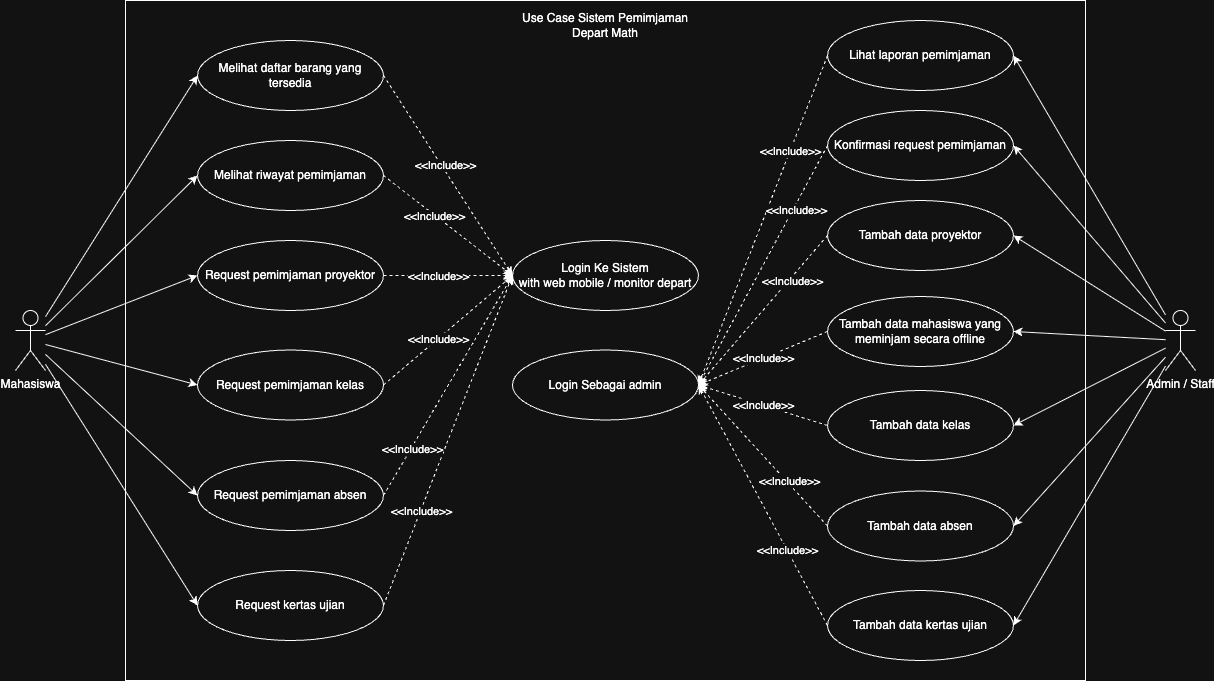

The diagram above was exported from draw.io. Its source (the exported page's mxGraphModel, read from the mxfile embedded in the PNG):
<mxGraphModel dx="449" dy="297" grid="1" gridSize="10" guides="1" tooltips="1" connect="1" arrows="1" fold="1" page="1" pageScale="1" pageWidth="827" pageHeight="1169" math="0" shadow="0">
  <root>
    <mxCell id="0" />
    <mxCell id="1" parent="0" />
    <mxCell id="IHURBbrh3TKNwNTcYzTW-1" value="Mahasiswa" style="shape=umlActor;verticalLabelPosition=bottom;verticalAlign=top;html=1;outlineConnect=0;" vertex="1" parent="1">
      <mxGeometry x="130" y="510" width="30" height="60" as="geometry" />
    </mxCell>
    <mxCell id="IHURBbrh3TKNwNTcYzTW-2" value="" style="rounded=0;whiteSpace=wrap;html=1;" vertex="1" parent="1">
      <mxGeometry x="240" y="200" width="960" height="680" as="geometry" />
    </mxCell>
    <mxCell id="IHURBbrh3TKNwNTcYzTW-4" value="Login Ke Sistem&lt;br&gt;with web mobile / monitor depart" style="ellipse;whiteSpace=wrap;html=1;" vertex="1" parent="1">
      <mxGeometry x="627" y="440" width="186" height="70" as="geometry" />
    </mxCell>
    <mxCell id="IHURBbrh3TKNwNTcYzTW-28" style="rounded=0;orthogonalLoop=1;jettySize=auto;html=1;entryX=0;entryY=0.5;entryDx=0;entryDy=0;dashed=1;" edge="1" parent="1" source="IHURBbrh3TKNwNTcYzTW-5" target="IHURBbrh3TKNwNTcYzTW-4">
      <mxGeometry relative="1" as="geometry" />
    </mxCell>
    <mxCell id="IHURBbrh3TKNwNTcYzTW-55" value="&amp;lt;&amp;lt;Include&amp;gt;&amp;gt;" style="edgeLabel;html=1;align=center;verticalAlign=middle;resizable=0;points=[];" vertex="1" connectable="0" parent="IHURBbrh3TKNwNTcYzTW-28">
      <mxGeometry x="-0.1525" y="-1" relative="1" as="geometry">
        <mxPoint as="offset" />
      </mxGeometry>
    </mxCell>
    <mxCell id="IHURBbrh3TKNwNTcYzTW-5" value="Request pemimjaman proyektor" style="ellipse;whiteSpace=wrap;html=1;" vertex="1" parent="1">
      <mxGeometry x="312" y="440" width="186" height="70" as="geometry" />
    </mxCell>
    <mxCell id="IHURBbrh3TKNwNTcYzTW-29" style="rounded=0;orthogonalLoop=1;jettySize=auto;html=1;entryX=0;entryY=0.5;entryDx=0;entryDy=0;dashed=1;exitX=1;exitY=0.5;exitDx=0;exitDy=0;" edge="1" parent="1" source="IHURBbrh3TKNwNTcYzTW-6" target="IHURBbrh3TKNwNTcYzTW-4">
      <mxGeometry relative="1" as="geometry" />
    </mxCell>
    <mxCell id="IHURBbrh3TKNwNTcYzTW-56" value="&amp;lt;&amp;lt;Include&amp;gt;&amp;gt;" style="edgeLabel;html=1;align=center;verticalAlign=middle;resizable=0;points=[];" vertex="1" connectable="0" parent="IHURBbrh3TKNwNTcYzTW-29">
      <mxGeometry x="-0.1543" relative="1" as="geometry">
        <mxPoint as="offset" />
      </mxGeometry>
    </mxCell>
    <mxCell id="IHURBbrh3TKNwNTcYzTW-6" value="Request pemimjaman kelas" style="ellipse;whiteSpace=wrap;html=1;" vertex="1" parent="1">
      <mxGeometry x="312" y="549.5" width="186" height="70" as="geometry" />
    </mxCell>
    <mxCell id="IHURBbrh3TKNwNTcYzTW-32" style="rounded=0;orthogonalLoop=1;jettySize=auto;html=1;entryX=0;entryY=0.5;entryDx=0;entryDy=0;dashed=1;exitX=1;exitY=0.5;exitDx=0;exitDy=0;" edge="1" parent="1" source="IHURBbrh3TKNwNTcYzTW-7" target="IHURBbrh3TKNwNTcYzTW-4">
      <mxGeometry relative="1" as="geometry" />
    </mxCell>
    <mxCell id="IHURBbrh3TKNwNTcYzTW-58" value="&amp;lt;&amp;lt;Include&amp;gt;&amp;gt;" style="edgeLabel;html=1;align=center;verticalAlign=middle;resizable=0;points=[];" vertex="1" connectable="0" parent="IHURBbrh3TKNwNTcYzTW-32">
      <mxGeometry x="-0.4326" y="-1" relative="1" as="geometry">
        <mxPoint y="-1" as="offset" />
      </mxGeometry>
    </mxCell>
    <mxCell id="IHURBbrh3TKNwNTcYzTW-7" value="Request kertas ujian" style="ellipse;whiteSpace=wrap;html=1;" vertex="1" parent="1">
      <mxGeometry x="312" y="770" width="186" height="70" as="geometry" />
    </mxCell>
    <mxCell id="IHURBbrh3TKNwNTcYzTW-30" style="rounded=0;orthogonalLoop=1;jettySize=auto;html=1;entryX=0;entryY=0.5;entryDx=0;entryDy=0;dashed=1;exitX=1;exitY=0.5;exitDx=0;exitDy=0;" edge="1" parent="1" source="IHURBbrh3TKNwNTcYzTW-8" target="IHURBbrh3TKNwNTcYzTW-4">
      <mxGeometry relative="1" as="geometry" />
    </mxCell>
    <mxCell id="IHURBbrh3TKNwNTcYzTW-57" value="&amp;lt;&amp;lt;Include&amp;gt;&amp;gt;" style="edgeLabel;html=1;align=center;verticalAlign=middle;resizable=0;points=[];" vertex="1" connectable="0" parent="IHURBbrh3TKNwNTcYzTW-30">
      <mxGeometry x="-0.5725" y="-2" relative="1" as="geometry">
        <mxPoint as="offset" />
      </mxGeometry>
    </mxCell>
    <mxCell id="IHURBbrh3TKNwNTcYzTW-8" value="Request pemimjaman absen" style="ellipse;whiteSpace=wrap;html=1;" vertex="1" parent="1">
      <mxGeometry x="312" y="660" width="186" height="70" as="geometry" />
    </mxCell>
    <mxCell id="IHURBbrh3TKNwNTcYzTW-26" style="rounded=0;orthogonalLoop=1;jettySize=auto;html=1;entryX=0;entryY=0.5;entryDx=0;entryDy=0;dashed=1;exitX=1;exitY=0.5;exitDx=0;exitDy=0;" edge="1" parent="1" source="IHURBbrh3TKNwNTcYzTW-9" target="IHURBbrh3TKNwNTcYzTW-4">
      <mxGeometry relative="1" as="geometry" />
    </mxCell>
    <mxCell id="IHURBbrh3TKNwNTcYzTW-53" value="&amp;lt;&amp;lt;Include&amp;gt;&amp;gt;" style="edgeLabel;html=1;align=center;verticalAlign=middle;resizable=0;points=[];" vertex="1" connectable="0" parent="IHURBbrh3TKNwNTcYzTW-26">
      <mxGeometry x="-0.085" y="3" relative="1" as="geometry">
        <mxPoint as="offset" />
      </mxGeometry>
    </mxCell>
    <mxCell id="IHURBbrh3TKNwNTcYzTW-9" value="Melihat daftar barang yang tersedia" style="ellipse;whiteSpace=wrap;html=1;" vertex="1" parent="1">
      <mxGeometry x="312" y="240" width="186" height="70" as="geometry" />
    </mxCell>
    <mxCell id="IHURBbrh3TKNwNTcYzTW-27" style="rounded=0;orthogonalLoop=1;jettySize=auto;html=1;entryX=0;entryY=0.5;entryDx=0;entryDy=0;dashed=1;exitX=1;exitY=0.5;exitDx=0;exitDy=0;" edge="1" parent="1" source="IHURBbrh3TKNwNTcYzTW-10" target="IHURBbrh3TKNwNTcYzTW-4">
      <mxGeometry relative="1" as="geometry">
        <mxPoint x="630" y="480" as="targetPoint" />
      </mxGeometry>
    </mxCell>
    <mxCell id="IHURBbrh3TKNwNTcYzTW-54" value="&amp;lt;&amp;lt;Include&amp;gt;&amp;gt;" style="edgeLabel;html=1;align=center;verticalAlign=middle;resizable=0;points=[];" vertex="1" connectable="0" parent="IHURBbrh3TKNwNTcYzTW-27">
      <mxGeometry x="-0.204" y="-1" relative="1" as="geometry">
        <mxPoint as="offset" />
      </mxGeometry>
    </mxCell>
    <mxCell id="IHURBbrh3TKNwNTcYzTW-10" value="Melihat riwayat pemimjaman" style="ellipse;whiteSpace=wrap;html=1;" vertex="1" parent="1">
      <mxGeometry x="312" y="340" width="186" height="70" as="geometry" />
    </mxCell>
    <mxCell id="IHURBbrh3TKNwNTcYzTW-49" style="rounded=0;orthogonalLoop=1;jettySize=auto;html=1;exitX=0;exitY=0.5;exitDx=0;exitDy=0;entryX=1;entryY=0.5;entryDx=0;entryDy=0;dashed=1;" edge="1" parent="1" source="IHURBbrh3TKNwNTcYzTW-12" target="IHURBbrh3TKNwNTcYzTW-18">
      <mxGeometry relative="1" as="geometry" />
    </mxCell>
    <mxCell id="IHURBbrh3TKNwNTcYzTW-61" value="&amp;lt;&amp;lt;Include&amp;gt;&amp;gt;" style="edgeLabel;html=1;align=center;verticalAlign=middle;resizable=0;points=[];" vertex="1" connectable="0" parent="IHURBbrh3TKNwNTcYzTW-49">
      <mxGeometry x="-0.4053" y="4" relative="1" as="geometry">
        <mxPoint y="-1" as="offset" />
      </mxGeometry>
    </mxCell>
    <mxCell id="IHURBbrh3TKNwNTcYzTW-12" value="Tambah data proyektor" style="ellipse;whiteSpace=wrap;html=1;" vertex="1" parent="1">
      <mxGeometry x="942" y="400" width="186" height="70" as="geometry" />
    </mxCell>
    <mxCell id="IHURBbrh3TKNwNTcYzTW-50" value="&amp;lt;&amp;lt;Include&amp;gt;&amp;gt;" style="rounded=0;orthogonalLoop=1;jettySize=auto;html=1;exitX=0;exitY=0.5;exitDx=0;exitDy=0;entryX=1;entryY=0.5;entryDx=0;entryDy=0;dashed=1;" edge="1" parent="1" source="IHURBbrh3TKNwNTcYzTW-13" target="IHURBbrh3TKNwNTcYzTW-18">
      <mxGeometry relative="1" as="geometry" />
    </mxCell>
    <mxCell id="IHURBbrh3TKNwNTcYzTW-13" value="Tambah data kelas" style="ellipse;whiteSpace=wrap;html=1;" vertex="1" parent="1">
      <mxGeometry x="942" y="590" width="186" height="70" as="geometry" />
    </mxCell>
    <mxCell id="IHURBbrh3TKNwNTcYzTW-52" style="rounded=0;orthogonalLoop=1;jettySize=auto;html=1;exitX=0;exitY=0.5;exitDx=0;exitDy=0;entryX=1;entryY=0.5;entryDx=0;entryDy=0;dashed=1;" edge="1" parent="1" source="IHURBbrh3TKNwNTcYzTW-14" target="IHURBbrh3TKNwNTcYzTW-18">
      <mxGeometry relative="1" as="geometry" />
    </mxCell>
    <mxCell id="IHURBbrh3TKNwNTcYzTW-63" value="&amp;lt;&amp;lt;Include&amp;gt;&amp;gt;" style="edgeLabel;html=1;align=center;verticalAlign=middle;resizable=0;points=[];" vertex="1" connectable="0" parent="IHURBbrh3TKNwNTcYzTW-52">
      <mxGeometry x="-0.3681" y="1" relative="1" as="geometry">
        <mxPoint x="1" as="offset" />
      </mxGeometry>
    </mxCell>
    <mxCell id="IHURBbrh3TKNwNTcYzTW-14" value="Tambah data kertas ujian" style="ellipse;whiteSpace=wrap;html=1;" vertex="1" parent="1">
      <mxGeometry x="942" y="790" width="186" height="70" as="geometry" />
    </mxCell>
    <mxCell id="IHURBbrh3TKNwNTcYzTW-51" style="rounded=0;orthogonalLoop=1;jettySize=auto;html=1;exitX=0;exitY=0.5;exitDx=0;exitDy=0;entryX=1;entryY=0.5;entryDx=0;entryDy=0;dashed=1;" edge="1" parent="1" source="IHURBbrh3TKNwNTcYzTW-15" target="IHURBbrh3TKNwNTcYzTW-18">
      <mxGeometry relative="1" as="geometry" />
    </mxCell>
    <mxCell id="IHURBbrh3TKNwNTcYzTW-62" value="&amp;lt;&amp;lt;Include&amp;gt;&amp;gt;" style="edgeLabel;html=1;align=center;verticalAlign=middle;resizable=0;points=[];" vertex="1" connectable="0" parent="IHURBbrh3TKNwNTcYzTW-51">
      <mxGeometry x="-0.3836" y="-2" relative="1" as="geometry">
        <mxPoint as="offset" />
      </mxGeometry>
    </mxCell>
    <mxCell id="IHURBbrh3TKNwNTcYzTW-15" value="Tambah data absen" style="ellipse;whiteSpace=wrap;html=1;" vertex="1" parent="1">
      <mxGeometry x="942" y="690.5" width="186" height="70" as="geometry" />
    </mxCell>
    <mxCell id="IHURBbrh3TKNwNTcYzTW-46" style="rounded=0;orthogonalLoop=1;jettySize=auto;html=1;exitX=0;exitY=0.5;exitDx=0;exitDy=0;entryX=1;entryY=0.5;entryDx=0;entryDy=0;dashed=1;" edge="1" parent="1" source="IHURBbrh3TKNwNTcYzTW-16" target="IHURBbrh3TKNwNTcYzTW-18">
      <mxGeometry relative="1" as="geometry" />
    </mxCell>
    <mxCell id="IHURBbrh3TKNwNTcYzTW-59" value="&amp;lt;&amp;lt;Include&amp;gt;&amp;gt;" style="edgeLabel;html=1;align=center;verticalAlign=middle;resizable=0;points=[];" vertex="1" connectable="0" parent="IHURBbrh3TKNwNTcYzTW-46">
      <mxGeometry x="-0.4188" relative="1" as="geometry">
        <mxPoint as="offset" />
      </mxGeometry>
    </mxCell>
    <mxCell id="IHURBbrh3TKNwNTcYzTW-16" value="Lihat laporan pemimjaman" style="ellipse;whiteSpace=wrap;html=1;" vertex="1" parent="1">
      <mxGeometry x="942" y="220" width="186" height="70" as="geometry" />
    </mxCell>
    <mxCell id="IHURBbrh3TKNwNTcYzTW-48" style="rounded=0;orthogonalLoop=1;jettySize=auto;html=1;exitX=0;exitY=0.5;exitDx=0;exitDy=0;entryX=1;entryY=0.5;entryDx=0;entryDy=0;dashed=1;" edge="1" parent="1" source="IHURBbrh3TKNwNTcYzTW-17" target="IHURBbrh3TKNwNTcYzTW-18">
      <mxGeometry relative="1" as="geometry" />
    </mxCell>
    <mxCell id="IHURBbrh3TKNwNTcYzTW-60" value="&amp;lt;&amp;lt;Include&amp;gt;&amp;gt;" style="edgeLabel;html=1;align=center;verticalAlign=middle;resizable=0;points=[];" vertex="1" connectable="0" parent="IHURBbrh3TKNwNTcYzTW-48">
      <mxGeometry x="-0.477" y="4" relative="1" as="geometry">
        <mxPoint x="-1" as="offset" />
      </mxGeometry>
    </mxCell>
    <mxCell id="IHURBbrh3TKNwNTcYzTW-17" value="Konfirmasi request pemimjaman" style="ellipse;whiteSpace=wrap;html=1;" vertex="1" parent="1">
      <mxGeometry x="942" y="310" width="186" height="70" as="geometry" />
    </mxCell>
    <mxCell id="IHURBbrh3TKNwNTcYzTW-18" value="Login Sebagai admin" style="ellipse;whiteSpace=wrap;html=1;" vertex="1" parent="1">
      <mxGeometry x="627" y="549.5" width="186" height="70" as="geometry" />
    </mxCell>
    <mxCell id="IHURBbrh3TKNwNTcYzTW-39" style="rounded=0;orthogonalLoop=1;jettySize=auto;html=1;entryX=1;entryY=0.5;entryDx=0;entryDy=0;" edge="1" parent="1" source="IHURBbrh3TKNwNTcYzTW-19" target="IHURBbrh3TKNwNTcYzTW-16">
      <mxGeometry relative="1" as="geometry" />
    </mxCell>
    <mxCell id="IHURBbrh3TKNwNTcYzTW-40" style="rounded=0;orthogonalLoop=1;jettySize=auto;html=1;entryX=1;entryY=0.5;entryDx=0;entryDy=0;" edge="1" parent="1" source="IHURBbrh3TKNwNTcYzTW-19" target="IHURBbrh3TKNwNTcYzTW-17">
      <mxGeometry relative="1" as="geometry" />
    </mxCell>
    <mxCell id="IHURBbrh3TKNwNTcYzTW-41" style="rounded=0;orthogonalLoop=1;jettySize=auto;html=1;entryX=1;entryY=0.5;entryDx=0;entryDy=0;" edge="1" parent="1" source="IHURBbrh3TKNwNTcYzTW-19" target="IHURBbrh3TKNwNTcYzTW-12">
      <mxGeometry relative="1" as="geometry" />
    </mxCell>
    <mxCell id="IHURBbrh3TKNwNTcYzTW-42" style="rounded=0;orthogonalLoop=1;jettySize=auto;html=1;entryX=1;entryY=0.5;entryDx=0;entryDy=0;" edge="1" parent="1" source="IHURBbrh3TKNwNTcYzTW-19" target="IHURBbrh3TKNwNTcYzTW-13">
      <mxGeometry relative="1" as="geometry" />
    </mxCell>
    <mxCell id="IHURBbrh3TKNwNTcYzTW-43" style="rounded=0;orthogonalLoop=1;jettySize=auto;html=1;entryX=1;entryY=0.5;entryDx=0;entryDy=0;" edge="1" parent="1" source="IHURBbrh3TKNwNTcYzTW-19" target="IHURBbrh3TKNwNTcYzTW-15">
      <mxGeometry relative="1" as="geometry" />
    </mxCell>
    <mxCell id="IHURBbrh3TKNwNTcYzTW-44" style="rounded=0;orthogonalLoop=1;jettySize=auto;html=1;entryX=1;entryY=0.5;entryDx=0;entryDy=0;" edge="1" parent="1" source="IHURBbrh3TKNwNTcYzTW-19" target="IHURBbrh3TKNwNTcYzTW-14">
      <mxGeometry relative="1" as="geometry" />
    </mxCell>
    <mxCell id="IHURBbrh3TKNwNTcYzTW-65" style="rounded=0;orthogonalLoop=1;jettySize=auto;html=1;entryX=1;entryY=0.5;entryDx=0;entryDy=0;" edge="1" parent="1" source="IHURBbrh3TKNwNTcYzTW-19" target="IHURBbrh3TKNwNTcYzTW-64">
      <mxGeometry relative="1" as="geometry" />
    </mxCell>
    <mxCell id="IHURBbrh3TKNwNTcYzTW-19" value="Admin / Staff" style="shape=umlActor;verticalLabelPosition=bottom;verticalAlign=top;html=1;outlineConnect=0;" vertex="1" parent="1">
      <mxGeometry x="1280" y="510" width="30" height="60" as="geometry" />
    </mxCell>
    <mxCell id="IHURBbrh3TKNwNTcYzTW-20" style="rounded=0;orthogonalLoop=1;jettySize=auto;html=1;entryX=0;entryY=0.5;entryDx=0;entryDy=0;" edge="1" parent="1" source="IHURBbrh3TKNwNTcYzTW-1" target="IHURBbrh3TKNwNTcYzTW-10">
      <mxGeometry relative="1" as="geometry" />
    </mxCell>
    <mxCell id="IHURBbrh3TKNwNTcYzTW-21" style="rounded=0;orthogonalLoop=1;jettySize=auto;html=1;entryX=0;entryY=0.5;entryDx=0;entryDy=0;" edge="1" parent="1" source="IHURBbrh3TKNwNTcYzTW-1" target="IHURBbrh3TKNwNTcYzTW-9">
      <mxGeometry relative="1" as="geometry" />
    </mxCell>
    <mxCell id="IHURBbrh3TKNwNTcYzTW-22" style="rounded=0;orthogonalLoop=1;jettySize=auto;html=1;entryX=0;entryY=0.5;entryDx=0;entryDy=0;" edge="1" parent="1" source="IHURBbrh3TKNwNTcYzTW-1" target="IHURBbrh3TKNwNTcYzTW-5">
      <mxGeometry relative="1" as="geometry" />
    </mxCell>
    <mxCell id="IHURBbrh3TKNwNTcYzTW-23" style="rounded=0;orthogonalLoop=1;jettySize=auto;html=1;entryX=0;entryY=0.5;entryDx=0;entryDy=0;" edge="1" parent="1" source="IHURBbrh3TKNwNTcYzTW-1" target="IHURBbrh3TKNwNTcYzTW-6">
      <mxGeometry relative="1" as="geometry" />
    </mxCell>
    <mxCell id="IHURBbrh3TKNwNTcYzTW-24" style="rounded=0;orthogonalLoop=1;jettySize=auto;html=1;entryX=0;entryY=0.5;entryDx=0;entryDy=0;" edge="1" parent="1" source="IHURBbrh3TKNwNTcYzTW-1" target="IHURBbrh3TKNwNTcYzTW-8">
      <mxGeometry relative="1" as="geometry" />
    </mxCell>
    <mxCell id="IHURBbrh3TKNwNTcYzTW-25" style="rounded=0;orthogonalLoop=1;jettySize=auto;html=1;entryX=0;entryY=0.5;entryDx=0;entryDy=0;" edge="1" parent="1" source="IHURBbrh3TKNwNTcYzTW-1" target="IHURBbrh3TKNwNTcYzTW-7">
      <mxGeometry relative="1" as="geometry" />
    </mxCell>
    <mxCell id="IHURBbrh3TKNwNTcYzTW-66" style="rounded=0;orthogonalLoop=1;jettySize=auto;html=1;entryX=1;entryY=0.5;entryDx=0;entryDy=0;exitX=0;exitY=0.5;exitDx=0;exitDy=0;dashed=1;" edge="1" parent="1" source="IHURBbrh3TKNwNTcYzTW-64" target="IHURBbrh3TKNwNTcYzTW-18">
      <mxGeometry relative="1" as="geometry" />
    </mxCell>
    <mxCell id="IHURBbrh3TKNwNTcYzTW-67" value="&amp;lt;&amp;lt;Include&amp;gt;&amp;gt;" style="edgeLabel;html=1;align=center;verticalAlign=middle;resizable=0;points=[];" vertex="1" connectable="0" parent="IHURBbrh3TKNwNTcYzTW-66">
      <mxGeometry x="-0.0092" relative="1" as="geometry">
        <mxPoint as="offset" />
      </mxGeometry>
    </mxCell>
    <mxCell id="IHURBbrh3TKNwNTcYzTW-64" value="Tambah data mahasiswa yang meminjam secara offline" style="ellipse;whiteSpace=wrap;html=1;" vertex="1" parent="1">
      <mxGeometry x="942" y="496" width="186" height="70" as="geometry" />
    </mxCell>
    <mxCell id="IHURBbrh3TKNwNTcYzTW-68" value="Use Case Sistem Pemimjaman Depart Math" style="text;html=1;align=center;verticalAlign=middle;whiteSpace=wrap;rounded=0;" vertex="1" parent="1">
      <mxGeometry x="630" y="210" width="180" height="30" as="geometry" />
    </mxCell>
  </root>
</mxGraphModel>